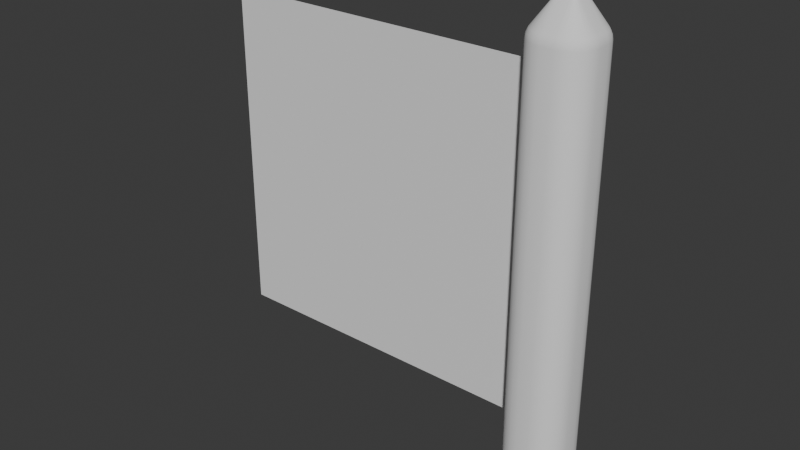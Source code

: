 # Source: Fences.blend  (saved by Blender 4.3.34; exported with 4.5.12 LTS)
import bpy
from mathutils import Matrix  # noqa: F401  (used for matrix-valued properties, if any)

bpy.ops.wm.read_factory_settings(use_empty=True)
scene = bpy.context.scene
scene.name = 'Scene'

# ---- collections
col_collection = bpy.data.collections.new('Collection'); scene.collection.children.link(col_collection)

# ---- node groups
ng_smooth_by_angle = bpy.data.node_groups.new('Smooth by Angle', 'GeometryNodeTree')
_s = ng_smooth_by_angle.interface.new_socket(name='Mesh', in_out='OUTPUT', socket_type='NodeSocketGeometry')
_s = ng_smooth_by_angle.interface.new_socket(name='Mesh', in_out='INPUT', socket_type='NodeSocketGeometry')
_s = ng_smooth_by_angle.interface.new_socket(name='Angle', in_out='INPUT', socket_type='NodeSocketFloat')
_s.subtype = 'ANGLE'
_s.default_value = 0.5236
_s.min_value = 0.0
_s.max_value = 3.142
_s.description = 'Maximum face angle for smooth edges'
_s = ng_smooth_by_angle.interface.new_socket(name='Ignore Sharpness', in_out='INPUT', socket_type='NodeSocketBool')
_s.force_non_field = True
ng_smooth_by_angle.description = 'Set the sharpness of mesh edges based on the angle between the neighboring faces'
ng_smooth_by_angle.is_modifier = True
_N = ng_smooth_by_angle.nodes; _L = ng_smooth_by_angle.links
n0 = _N.new('GeometryNodeSetShadeSmooth'); n0.name = 'Set Shade Smooth'; n0.location = (120, -80)
n0.domain = 'EDGE'
n1 = _N.new('GeometryNodeSetShadeSmooth'); n1.name = 'Set Shade Smooth.001'; n1.location = (300, -80)
n2 = _N.new('NodeGroupOutput'); n2.name = 'Group Output'; n2.location = (480, -80)
n3 = _N.new('GeometryNodeInputMeshEdgeAngle'); n3.name = 'Edge Angle'; n3.location = (-440, -240)
n4 = _N.new('NodeGroupInput'); n4.name = 'Group Input'; n4.location = (-80, -80)
n5 = _N.new('GeometryNodeInputEdgeSmooth'); n5.name = 'Is Edge Smooth'; n5.location = (-260, -120)
n6 = _N.new('GeometryNodeInputShadeSmooth'); n6.name = 'Is Shade Smooth'; n6.location = (-440, -397)
n7 = _N.new('FunctionNodeCompare'); n7.name = 'Compare'; n7.location = (-260, -260)
n7.operation = 'LESS_EQUAL'
n7.inputs[6].default_value = (0.0, 0.0, 0.0, 0.0)
n7.inputs[7].default_value = (0.0, 0.0, 0.0, 0.0)
n8 = _N.new('FunctionNodeBooleanMath'); n8.name = 'Boolean Math.001'; n8.location = (-80, -260)
n9 = _N.new('NodeGroupInput'); n9.name = 'Group Input.001'; n9.location = (-440, -329)
n10 = _N.new('NodeGroupInput'); n10.name = 'Group Input.002'; n10.location = (-259, -189)
n11 = _N.new('FunctionNodeBooleanMath'); n11.name = 'Boolean Math'; n11.location = (-80, -149)
n11.operation = 'OR'
n12 = _N.new('FunctionNodeBooleanMath'); n12.name = 'Boolean Math.002'; n12.location = (-260, -380)
n12.operation = 'OR'
n13 = _N.new('NodeGroupInput'); n13.name = 'Group Input.003'; n13.location = (-440, -460)
_L.new(n3.outputs[0], n7.inputs[0])
_L.new(n1.outputs[0], n2.inputs[0])
_L.new(n9.outputs[1], n7.inputs[1])
_L.new(n7.outputs[0], n8.inputs[0])
_L.new(n4.outputs[0], n0.inputs[0])
_L.new(n0.outputs[0], n1.inputs[0])
_L.new(n8.outputs[0], n0.inputs[2])
_L.new(n10.outputs[2], n11.inputs[1])
_L.new(n5.outputs[0], n11.inputs[0])
_L.new(n11.outputs[0], n0.inputs[1])
_L.new(n13.outputs[2], n12.inputs[1])
_L.new(n6.outputs[0], n12.inputs[0])
_L.new(n12.outputs[0], n8.inputs[1])
n2.is_active_output = True

# ---- world
world_world = bpy.data.worlds.new('World'); scene.world = world_world
world_world.use_nodes = True; world_world.node_tree.nodes.clear()
_N = world_world.node_tree.nodes; _L = world_world.node_tree.links
n0 = _N.new('ShaderNodeOutputWorld'); n0.name = 'World Output'; n0.location = (300, 300)
n1 = _N.new('ShaderNodeBackground'); n1.name = 'Background'; n1.location = (10, 300)
n1.inputs[0].default_value = (0.05088, 0.05088, 0.05088, 1.0)
_L.new(n1.outputs[0], n0.inputs[0])
n0.is_active_output = True
world_world.color = (0.05088, 0.05088, 0.05088)
world_world.sun_shadow_jitter_overblur = 0.0

# ---- meshes
me_plane_001 = bpy.data.meshes.new('Plane.001')
me_plane_001.from_pydata([(-1.0, -5.96e-08, 0.0), (1.0, -5.96e-08, 0.0), (-1.0, 5.96e-08, 2.0), (1.0, 5.96e-08, 2.0)], [], [(0, 1, 3, 2)])
_uv = me_plane_001.uv_layers.new(name='UVMap')
_uv.uv.foreach_set('vector', [0.0, 0.0, 1.0, 0.0, 1.0, 1.0, 0.0, 1.0])
me_plane_001.update()
me_cube_002 = bpy.data.meshes.new('Cube.002')
me_cube_002.from_pydata([(-0.03644, -0.1835, -0.7794), (-0.1835, -0.03644, -0.7794), (-0.07451, -0.1785, -0.7794), (-0.11, -0.1638, -0.7794), (-0.1404, -0.1404, -0.7794), (-0.1638, -0.11, -0.7794), (-0.1785, -0.07451, -0.7794), (-0.1835, 0.03644, -0.7794), (-0.03644, 0.1835, -0.7794), (-0.1785, 0.07451, -0.7794), (-0.1638, 0.11, -0.7794), (-0.1404, 0.1404, -0.7794), (-0.11, 0.1638, -0.7794), (-0.07451, 0.1785, -0.7794), (0.1835, -0.03644, -0.7794), (0.03644, -0.1835, -0.7794), (0.1785, -0.07451, -0.7794), (0.1638, -0.11, -0.7794), (0.1404, -0.1404, -0.7794), (0.11, -0.1638, -0.7794), (0.07451, -0.1785, -0.7794), (0.03644, 0.1835, -0.7794), (0.1835, 0.03644, -0.7794), (0.07451, 0.1785, -0.7794), (0.11, 0.1638, -0.7794), (0.1404, 0.1404, -0.7794), (0.1638, 0.11, -0.7794), (0.1785, 0.07451, -0.7794), (-0.0568, -0.02814, 2.136), (-0.02814, -0.0568, 2.136), (-0.05505, -0.04143, 2.136), (-0.05312, -0.04607, 2.136), (-0.05006, -0.05006, 2.136), (-0.04607, -0.05312, 2.136), (-0.04143, -0.05505, 2.136), (-0.02814, 0.0568, 2.136), (-0.0568, 0.02814, 2.136), (-0.04143, 0.05505, 2.136), (-0.04607, 0.05312, 2.136), (-0.05006, 0.05006, 2.136), (-0.05312, 0.04607, 2.136), (-0.05505, 0.04143, 2.136), (0.02814, -0.0568, 2.136), (0.0568, -0.02814, 2.136), (0.04143, -0.05505, 2.136), (0.04607, -0.05312, 2.136), (0.05006, -0.05006, 2.136), (0.05312, -0.04607, 2.136), (0.05505, -0.04143, 2.136), (0.0568, 0.02814, 2.136), (0.02814, 0.0568, 2.136), (0.05505, 0.04143, 2.136), (0.05312, 0.04607, 2.136), (0.05006, 0.05006, 2.136), (0.04607, 0.05312, 2.136), (0.04143, 0.05505, 2.136), (-0.1679, -0.03542, 1.984), (-0.1835, -0.03644, 1.933), (-0.1789, -0.03614, 1.96), (-0.03644, -0.1835, 1.933), (-0.03542, -0.1679, 1.984), (-0.03614, -0.1789, 1.96), (-0.1633, -0.07043, 1.984), (-0.1785, -0.07451, 1.933), (-0.174, -0.07331, 1.96), (-0.1502, -0.1021, 1.984), (-0.1638, -0.11, 1.933), (-0.1598, -0.1077, 1.96), (-0.1293, -0.1293, 1.984), (-0.1404, -0.1404, 1.933), (-0.1372, -0.1372, 1.96), (-0.1021, -0.1502, 1.984), (-0.11, -0.1638, 1.933), (-0.1077, -0.1598, 1.96), (-0.07043, -0.1633, 1.984), (-0.07451, -0.1785, 1.933), (-0.07331, -0.174, 1.96), (-0.03542, 0.1679, 1.984), (-0.03644, 0.1835, 1.933), (-0.03614, 0.1789, 1.96), (-0.1835, 0.03644, 1.933), (-0.1679, 0.03542, 1.984), (-0.1789, 0.03614, 1.96), (-0.07451, 0.1785, 1.933), (-0.07043, 0.1633, 1.984), (-0.07331, 0.174, 1.96), (-0.11, 0.1638, 1.933), (-0.1021, 0.1502, 1.984), (-0.1077, 0.1598, 1.96), (-0.1404, 0.1404, 1.933), (-0.1293, 0.1293, 1.984), (-0.1372, 0.1372, 1.96), (-0.1638, 0.11, 1.933), (-0.1502, 0.1021, 1.984), (-0.1598, 0.1077, 1.96), (-0.1785, 0.07451, 1.933), (-0.1633, 0.07043, 1.984), (-0.174, 0.07331, 1.96), (0.03542, -0.1679, 1.984), (0.03644, -0.1835, 1.933), (0.03614, -0.1789, 1.96), (0.1835, -0.03644, 1.933), (0.1679, -0.03542, 1.984), (0.1789, -0.03614, 1.96), (0.07451, -0.1785, 1.933), (0.07043, -0.1633, 1.984), (0.07331, -0.174, 1.96), (0.11, -0.1638, 1.933), (0.1021, -0.1502, 1.984), (0.1077, -0.1598, 1.96), (0.1404, -0.1404, 1.933), (0.1293, -0.1293, 1.984), (0.1372, -0.1372, 1.96), (0.1638, -0.11, 1.933), (0.1502, -0.1021, 1.984), (0.1598, -0.1077, 1.96), (0.1785, -0.07451, 1.933), (0.1633, -0.07043, 1.984), (0.174, -0.07331, 1.96), (0.1679, 0.03542, 1.984), (0.1835, 0.03644, 1.933), (0.1789, 0.03614, 1.96), (0.03644, 0.1835, 1.933), (0.03542, 0.1679, 1.984), (0.03614, 0.1789, 1.96), (0.1785, 0.07451, 1.933), (0.1633, 0.07043, 1.984), (0.174, 0.07331, 1.96), (0.1638, 0.11, 1.933), (0.1502, 0.1021, 1.984), (0.1598, 0.1077, 1.96), (0.1404, 0.1404, 1.933), (0.1293, 0.1293, 1.984), (0.1372, 0.1372, 1.96), (0.11, 0.1638, 1.933), (0.1021, 0.1502, 1.984), (0.1077, 0.1598, 1.96), (0.07451, 0.1785, 1.933), (0.07043, 0.1633, 1.984), (0.07331, 0.174, 1.96)], [], [(32, 31, 65, 68), (46, 45, 108, 111), (31, 30, 62, 65), (49, 51, 52, 53, 54, 55, 50, 35, 37, 38, 39, 40, 41, 36, 28, 30, 31, 32, 33, 34, 29, 42, 44, 45, 46, 47, 48, 43), (38, 37, 84, 87), (29, 34, 74, 60), (36, 41, 96, 81), (123, 77, 35, 50), (34, 33, 71, 74), (33, 32, 68, 71), (6, 63, 57, 1), (78, 8, 13, 83), (40, 39, 90, 93), (41, 40, 93, 96), (44, 42, 98, 105), (102, 119, 49, 43), (39, 38, 87, 90), (52, 51, 126, 129), (54, 53, 132, 135), (55, 54, 135, 138), (53, 52, 129, 132), (45, 44, 105, 108), (47, 46, 111, 114), (48, 47, 114, 117), (51, 49, 119, 126), (50, 55, 138, 123), (43, 48, 117, 102), (7, 9, 10, 11, 12, 13, 8, 21, 23, 24, 25, 26, 27, 22, 14, 16, 17, 18, 19, 20, 15, 0, 2, 3, 4, 5, 6, 1), (0, 59, 75, 2), (2, 75, 72, 3), (3, 72, 69, 4), (4, 69, 66, 5), (5, 66, 63, 6), (1, 57, 80, 7), (8, 78, 122, 21), (83, 13, 12, 86), (86, 12, 11, 89), (89, 11, 10, 92), (92, 10, 9, 95), (95, 9, 7, 80), (120, 22, 27, 125), (125, 27, 26, 128), (128, 26, 25, 131), (131, 25, 24, 134), (134, 24, 23, 137), (137, 23, 21, 122), (99, 15, 20, 104), (104, 20, 19, 107), (107, 19, 18, 110), (110, 18, 17, 113), (113, 17, 16, 116), (116, 16, 14, 101), (30, 28, 56, 62), (15, 99, 59, 0), (22, 120, 101, 14), (37, 35, 77, 84), (42, 29, 60, 98), (75, 59, 61, 76), (76, 61, 60, 74), (72, 75, 76, 73), (73, 76, 74, 71), (69, 72, 73, 70), (70, 73, 71, 68), (66, 69, 70, 67), (67, 70, 68, 65), (63, 66, 67, 64), (64, 67, 65, 62), (57, 63, 64, 58), (58, 64, 62, 56), (78, 83, 85, 79), (79, 85, 84, 77), (83, 86, 88, 85), (85, 88, 87, 84), (86, 89, 91, 88), (88, 91, 90, 87), (89, 92, 94, 91), (91, 94, 93, 90), (92, 95, 97, 94), (94, 97, 96, 93), (95, 80, 82, 97), (97, 82, 81, 96), (120, 125, 127, 121), (121, 127, 126, 119), (125, 128, 130, 127), (127, 130, 129, 126), (128, 131, 133, 130), (130, 133, 132, 129), (131, 134, 136, 133), (133, 136, 135, 132), (134, 137, 139, 136), (136, 139, 138, 135), (137, 122, 124, 139), (139, 124, 123, 138), (99, 104, 106, 100), (100, 106, 105, 98), (104, 107, 109, 106), (106, 109, 108, 105), (107, 110, 112, 109), (109, 112, 111, 108), (110, 113, 115, 112), (112, 115, 114, 111), (113, 116, 118, 115), (115, 118, 117, 114), (116, 101, 103, 118), (118, 103, 102, 117), (80, 57, 58, 82), (82, 58, 56, 81), (59, 99, 100, 61), (61, 100, 98, 60), (101, 120, 121, 103), (103, 121, 119, 102), (122, 78, 79, 124), (124, 79, 77, 123), (28, 36, 81, 56)])
me_cube_002.polygons.foreach_set('use_smooth', [True] * 114)
_uv = me_cube_002.uv_layers.new(name='UVMap')
_uv.uv.foreach_set('vector', [0.7841, 0.6591, 0.7862, 0.6564, 0.8523, 0.6946, 0.8381, 0.7131, 0.7159, 0.6591, 0.7186, 0.6612, 0.6804, 0.7273, 0.6619, 0.7131, 0.7862, 0.6564, 0.7875, 0.6532, 0.8612, 0.673, 0.8523, 0.6946, 0.7113, 0.6058, 0.7125, 0.5968, 0.7138, 0.5936, 0.7159, 0.5909, 0.7186, 0.5888, 0.7218, 0.5875, 0.7308, 0.5863, 0.7692, 0.5863, 0.7782, 0.5875, 0.7814, 0.5888, 0.7841, 0.5909, 0.7862, 0.5936, 0.7875, 0.5968, 0.7887, 0.6058, 0.7887, 0.6442, 0.7875, 0.6532, 0.7862, 0.6564, 0.7841, 0.6591, 0.7814, 0.6612, 0.7782, 0.6625, 0.7692, 0.6637, 0.7308, 0.6637, 0.7218, 0.6625, 0.7186, 0.6612, 0.7159, 0.6591, 0.7138, 0.6564, 0.7125, 0.6532, 0.7113, 0.6442, 0.7814, 0.5888, 0.7782, 0.5875, 0.798, 0.5138, 0.8196, 0.5227, 0.7692, 0.6637, 0.7782, 0.6625, 0.798, 0.7362, 0.7741, 0.7394, 0.7887, 0.6058, 0.7875, 0.5968, 0.8612, 0.577, 0.8644, 0.6009, 0.7259, 0.5106, 0.7741, 0.5106, 0.7692, 0.5863, 0.7308, 0.5863, 0.7782, 0.6625, 0.7814, 0.6612, 0.8196, 0.7273, 0.798, 0.7362, 0.7814, 0.6612, 0.7841, 0.6591, 0.8381, 0.7131, 0.8196, 0.7273, 0.375, 0.07425, 0.6076, 0.07425, 0.6076, 0.1002, 0.375, 0.1002, 0.6076, 0.3502, 0.375, 0.3502, 0.375, 0.3242, 0.6076, 0.3242, 0.7862, 0.5936, 0.7841, 0.5909, 0.8381, 0.5369, 0.8523, 0.5554, 0.7875, 0.5968, 0.7862, 0.5936, 0.8523, 0.5554, 0.8612, 0.577, 0.7218, 0.6625, 0.7308, 0.6637, 0.7259, 0.7394, 0.702, 0.7362, 0.6226, 0.6491, 0.6226, 0.6009, 0.7113, 0.6058, 0.7113, 0.6442, 0.7841, 0.5909, 0.7814, 0.5888, 0.8196, 0.5227, 0.8381, 0.5369, 0.7138, 0.5936, 0.7125, 0.5968, 0.6388, 0.577, 0.6477, 0.5554, 0.7186, 0.5888, 0.7159, 0.5909, 0.6619, 0.5369, 0.6804, 0.5227, 0.7218, 0.5875, 0.7186, 0.5888, 0.6804, 0.5227, 0.702, 0.5138, 0.7159, 0.5909, 0.7138, 0.5936, 0.6477, 0.5554, 0.6619, 0.5369, 0.7186, 0.6612, 0.7218, 0.6625, 0.702, 0.7362, 0.6804, 0.7273, 0.7138, 0.6564, 0.7159, 0.6591, 0.6619, 0.7131, 0.6477, 0.6946, 0.7125, 0.6532, 0.7138, 0.6564, 0.6477, 0.6946, 0.6388, 0.673, 0.7125, 0.5968, 0.7113, 0.6058, 0.6356, 0.6009, 0.6388, 0.577, 0.7308, 0.5863, 0.7218, 0.5875, 0.702, 0.5138, 0.7259, 0.5106, 0.7113, 0.6442, 0.7125, 0.6532, 0.6388, 0.673, 0.6356, 0.6491, 0.125, 0.6002, 0.1284, 0.5742, 0.1384, 0.5501, 0.1543, 0.5293, 0.1751, 0.5134, 0.1992, 0.5034, 0.2252, 0.5, 0.2748, 0.5, 0.3008, 0.5034, 0.3249, 0.5134, 0.3457, 0.5293, 0.3616, 0.5501, 0.3716, 0.5742, 0.375, 0.6002, 0.375, 0.6498, 0.3716, 0.6758, 0.3616, 0.6999, 0.3457, 0.7207, 0.3249, 0.7366, 0.3008, 0.7466, 0.2748, 0.75, 0.2252, 0.75, 0.1992, 0.7466, 0.1751, 0.7366, 0.1543, 0.7207, 0.1384, 0.6999, 0.1284, 0.6758, 0.125, 0.6498, 0.375, 0.8998, 0.6076, 0.8998, 0.6076, 0.9258, 0.375, 0.9258, 0.375, 0.9258, 0.6076, 0.9258, 0.6076, 0.9499, 0.375, 0.9499, 0.375, 0.9499, 0.6076, 0.9499, 0.6076, 1.0, 0.375, 1.0, 0.375, 0.0, 0.6076, 0.0, 0.6076, 0.05009, 0.375, 0.05009, 0.375, 0.05009, 0.6076, 0.05009, 0.6076, 0.07425, 0.375, 0.07425, 0.375, 0.1002, 0.6076, 0.1002, 0.6076, 0.1498, 0.375, 0.1498, 0.375, 0.3502, 0.6076, 0.3502, 0.6076, 0.3998, 0.375, 0.3998, 0.6076, 0.3242, 0.375, 0.3242, 0.375, 0.3001, 0.6076, 0.3001, 0.6076, 0.3001, 0.375, 0.3001, 0.375, 0.25, 0.6076, 0.25, 0.6076, 0.25, 0.375, 0.25, 0.375, 0.1999, 0.6076, 0.1999, 0.6076, 0.1999, 0.375, 0.1999, 0.375, 0.1758, 0.6076, 0.1758, 0.6076, 0.1758, 0.375, 0.1758, 0.375, 0.1498, 0.6076, 0.1498, 0.6076, 0.6002, 0.375, 0.6002, 0.375, 0.5742, 0.6076, 0.5742, 0.6076, 0.5742, 0.375, 0.5742, 0.375, 0.5501, 0.6076, 0.5501, 0.6076, 0.5501, 0.375, 0.5501, 0.375, 0.5, 0.6076, 0.5, 0.6076, 0.5, 0.375, 0.5, 0.375, 0.4499, 0.6076, 0.4499, 0.6076, 0.4499, 0.375, 0.4499, 0.375, 0.4258, 0.6076, 0.4258, 0.6076, 0.4258, 0.375, 0.4258, 0.375, 0.3998, 0.6076, 0.3998, 0.6076, 0.8502, 0.375, 0.8502, 0.375, 0.8242, 0.6076, 0.8242, 0.6076, 0.8242, 0.375, 0.8242, 0.375, 0.8001, 0.6076, 0.8001, 0.6076, 0.8001, 0.375, 0.8001, 0.375, 0.75, 0.6076, 0.75, 0.6076, 0.75, 0.375, 0.75, 0.375, 0.6999, 0.6076, 0.6999, 0.6076, 0.6999, 0.375, 0.6999, 0.375, 0.6758, 0.6076, 0.6758, 0.6076, 0.6758, 0.375, 0.6758, 0.375, 0.6498, 0.6076, 0.6498, 0.7875, 0.6532, 0.7887, 0.6442, 0.8644, 0.6491, 0.8612, 0.673, 0.375, 0.8502, 0.6076, 0.8502, 0.6076, 0.8998, 0.375, 0.8998, 0.375, 0.6002, 0.6076, 0.6002, 0.6076, 0.6498, 0.375, 0.6498, 0.7782, 0.5875, 0.7692, 0.5863, 0.7741, 0.5106, 0.798, 0.5138, 0.7308, 0.6637, 0.7692, 0.6637, 0.7741, 0.7394, 0.7259, 0.7394, 0.6076, 0.9258, 0.6076, 0.8998, 0.6102, 0.9, 0.6102, 0.9253, 0.8003, 0.7466, 0.775, 0.75, 0.7741, 0.7394, 0.798, 0.7362, 0.6076, 0.9499, 0.6076, 0.9258, 0.6102, 0.9261, 0.6102, 0.9495, 0.8245, 0.7367, 0.8011, 0.7464, 0.798, 0.7362, 0.8196, 0.7273, 0.6076, 1.0, 0.6076, 0.9499, 0.6102, 0.9507, 0.6102, 0.9992, 0.8453, 0.7209, 0.8252, 0.7363, 0.8196, 0.7273, 0.8381, 0.7131, 0.6076, 0.05009, 0.6076, 0.0, 0.6102, 0.0007848, 0.6102, 0.0493, 0.8613, 0.7002, 0.8459, 0.7203, 0.8381, 0.7131, 0.8523, 0.6946, 0.6076, 0.07425, 0.6076, 0.05009, 0.6102, 0.05047, 0.6102, 0.07387, 0.8714, 0.6761, 0.8617, 0.6995, 0.8523, 0.6946, 0.8612, 0.673, 0.6076, 0.1002, 0.6076, 0.07425, 0.6102, 0.07465, 0.6102, 0.09997, 0.875, 0.65, 0.8716, 0.6753, 0.8612, 0.673, 0.8644, 0.6491, 0.6076, 0.3502, 0.6076, 0.3242, 0.6102, 0.3247, 0.6102, 0.35, 0.775, 0.5, 0.8003, 0.5034, 0.798, 0.5138, 0.7741, 0.5106, 0.6076, 0.3242, 0.6076, 0.3001, 0.6102, 0.3005, 0.6102, 0.3239, 0.8011, 0.5036, 0.8245, 0.5133, 0.8196, 0.5227, 0.798, 0.5138, 0.6076, 0.3001, 0.6076, 0.25, 0.6102, 0.2508, 0.6102, 0.2993, 0.8252, 0.5137, 0.8453, 0.5291, 0.8381, 0.5369, 0.8196, 0.5227, 0.6076, 0.25, 0.6076, 0.1999, 0.6102, 0.2007, 0.6102, 0.2492, 0.8459, 0.5297, 0.8613, 0.5498, 0.8523, 0.5554, 0.8381, 0.5369, 0.6076, 0.1999, 0.6076, 0.1758, 0.6102, 0.1761, 0.6102, 0.1995, 0.8617, 0.5505, 0.8714, 0.5739, 0.8612, 0.577, 0.8523, 0.5554, 0.6076, 0.1758, 0.6076, 0.1498, 0.6102, 0.15, 0.6102, 0.1753, 0.8716, 0.5747, 0.875, 0.6, 0.8644, 0.6009, 0.8612, 0.577, 0.6076, 0.6002, 0.6076, 0.5742, 0.6102, 0.5747, 0.6102, 0.6, 0.625, 0.6, 0.6284, 0.5747, 0.6388, 0.577, 0.6356, 0.6009, 0.6076, 0.5742, 0.6076, 0.5501, 0.6102, 0.5505, 0.6102, 0.5739, 0.6286, 0.5739, 0.6383, 0.5505, 0.6477, 0.5554, 0.6388, 0.577, 0.6076, 0.5501, 0.6076, 0.5, 0.6102, 0.5008, 0.6102, 0.5493, 0.6387, 0.5498, 0.6541, 0.5297, 0.6619, 0.5369, 0.6477, 0.5554, 0.6076, 0.5, 0.6076, 0.4499, 0.6102, 0.4507, 0.6102, 0.4992, 0.6547, 0.5291, 0.6748, 0.5137, 0.6804, 0.5227, 0.6619, 0.5369, 0.6076, 0.4499, 0.6076, 0.4258, 0.6102, 0.4261, 0.6102, 0.4495, 0.6755, 0.5133, 0.6989, 0.5036, 0.702, 0.5138, 0.6804, 0.5227, 0.6076, 0.4258, 0.6076, 0.3998, 0.6102, 0.4, 0.6102, 0.4253, 0.6997, 0.5034, 0.725, 0.5, 0.7259, 0.5106, 0.702, 0.5138, 0.6076, 0.8502, 0.6076, 0.8242, 0.6102, 0.8247, 0.6102, 0.85, 0.725, 0.75, 0.6997, 0.7466, 0.702, 0.7362, 0.7259, 0.7394, 0.6076, 0.8242, 0.6076, 0.8001, 0.6102, 0.8005, 0.6102, 0.8239, 0.6989, 0.7464, 0.6755, 0.7367, 0.6804, 0.7273, 0.702, 0.7362, 0.6076, 0.8001, 0.6076, 0.75, 0.6102, 0.7508, 0.6102, 0.7993, 0.6748, 0.7363, 0.6547, 0.7209, 0.6619, 0.7131, 0.6804, 0.7273, 0.6076, 0.75, 0.6076, 0.6999, 0.6102, 0.7007, 0.6102, 0.7492, 0.6541, 0.7203, 0.6387, 0.7002, 0.6477, 0.6946, 0.6619, 0.7131, 0.6076, 0.6999, 0.6076, 0.6758, 0.6102, 0.6761, 0.6102, 0.6995, 0.6383, 0.6995, 0.6286, 0.6761, 0.6388, 0.673, 0.6477, 0.6946, 0.6076, 0.6758, 0.6076, 0.6498, 0.6102, 0.65, 0.6102, 0.6753, 0.6284, 0.6753, 0.625, 0.65, 0.6356, 0.6491, 0.6388, 0.673, 0.6076, 0.1498, 0.6076, 0.1002, 0.6102, 0.1004, 0.6102, 0.1496, 0.875, 0.6004, 0.875, 0.6496, 0.8644, 0.6491, 0.8644, 0.6009, 0.6076, 0.8998, 0.6076, 0.8502, 0.6102, 0.8504, 0.6102, 0.8996, 0.7746, 0.75, 0.7254, 0.75, 0.7259, 0.7394, 0.7741, 0.7394, 0.6076, 0.6498, 0.6076, 0.6002, 0.6102, 0.6004, 0.6102, 0.6496, 0.6102, 0.6496, 0.6102, 0.6004, 0.6226, 0.6009, 0.6226, 0.6491, 0.6076, 0.3998, 0.6076, 0.3502, 0.6102, 0.3504, 0.6102, 0.3996, 0.7254, 0.5, 0.7746, 0.5, 0.7741, 0.5106, 0.7259, 0.5106, 0.7887, 0.6442, 0.7887, 0.6058, 0.8644, 0.6009, 0.8644, 0.6491])
me_cube_002.update()

# ---- objects
ob_fence_mesh = bpy.data.objects.new('Fence Mesh', me_plane_001)
ob_fence_post = bpy.data.objects.new('Fence Post', me_cube_002)

# ---- transforms, parenting, visibility, modifiers, constraints
ob_fence_mesh.location = (0.0, 0.0, 0.0)
ob_fence_post.location = (1.138, 0.0, 0.2028)
_m = ob_fence_post.modifiers.new('Smooth by Angle', 'NODES')
_m.node_group = ng_smooth_by_angle
_m.use_pin_to_last = True
_m.show_group_selector = False

# ---- collection membership
col_collection.objects.link(ob_fence_mesh)
col_collection.objects.link(ob_fence_post)

# ---- scene / render settings (as saved in the file)
scene.frame_start = 1; scene.frame_end = 250; scene.frame_set(0)
scene.render.engine = 'BLENDER_EEVEE_NEXT'
bpy.context.view_layer.update()

# ---- added for rendering (the .blend has no active camera and no usable light): camera, sun
cam_auto = bpy.data.cameras.new('AutoCamera')
cam_auto.lens = 50.0
cam_auto.sensor_width = 36.0
cam_auto.clip_end = 1000.0
ob_auto_camera = bpy.data.objects.new('AutoCamera', cam_auto)
scene.collection.objects.link(ob_auto_camera)
ob_auto_camera.location = (3.62505, -4.15734, 3.65261)
ob_auto_camera.rotation_euler = (1.09748, -7.21219e-08, 0.694738)
scene.camera = ob_auto_camera
light_auto_sun = bpy.data.lights.new('AutoSun', 'SUN')
light_auto_sun.energy = 3.0
light_auto_sun.angle = 0.0523599
ob_auto_sun = bpy.data.objects.new('AutoSun', light_auto_sun)
scene.collection.objects.link(ob_auto_sun)
ob_auto_sun.rotation_euler = (0.872665, 0.174533, 0.523599)
bpy.context.view_layer.update()
